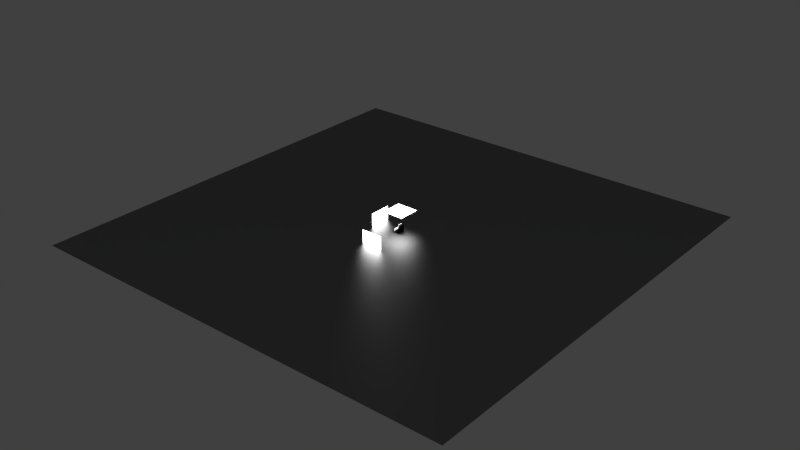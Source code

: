 # Source: axis_slider.blend  (saved by Blender 2.70.0; exported with 4.5.12 LTS)
import bpy
from mathutils import Matrix  # noqa: F401  (used for matrix-valued properties, if any)

bpy.ops.wm.read_factory_settings(use_empty=True)
scene = bpy.context.scene
scene.name = 'Scene'

# ---- collections
col_collection_1 = bpy.data.collections.new('Collection 1'); scene.collection.children.link(col_collection_1)

# ---- materials (node trees are filled in below, after node groups)
mat_material_004 = bpy.data.materials.new('Material.004')
mat_material_004.alpha_threshold = 0.0
mat_material_004.roughness = 0.5
mat_material_004.line_color = (0.0, 0.0, 0.0, 1.0)
mat_material_003 = bpy.data.materials.new('Material.003')
mat_material_003.alpha_threshold = 0.0
mat_material_003.roughness = 0.5
mat_material_003.line_color = (0.0, 0.0, 0.0, 1.0)
mat_material_001 = bpy.data.materials.new('Material.001')
mat_material_001.alpha_threshold = 0.0
mat_material_001.roughness = 0.5
mat_material_001.line_color = (0.0, 0.0, 0.0, 1.0)
mat_material = bpy.data.materials.new('Material')
mat_material.alpha_threshold = 0.0
mat_material.roughness = 0.5
mat_material.line_color = (0.0, 0.0, 0.0, 1.0)
mat_material_002 = bpy.data.materials.new('Material.002')
mat_material_002.alpha_threshold = 0.0
mat_material_002.roughness = 0.5
mat_material_002.line_color = (0.0, 0.0, 0.0, 1.0)

# ---- material node trees
mat_material_004.use_nodes = True; mat_material_004.node_tree.nodes.clear()
_N = mat_material_004.node_tree.nodes; _L = mat_material_004.node_tree.links
n0 = _N.new('ShaderNodeOutputMaterial'); n0.name = 'Material Output'; n0.location = (300, 300)
n1 = _N.new('ShaderNodeEmission'); n1.name = 'Emission'; n1.location = (110, 300)
n1.inputs[0].default_value = (0.8, 0.8, 0.8, 1.0)
n1.inputs[1].default_value = 7.0
_L.new(n1.outputs[0], n0.inputs[0])
n0.is_active_output = True
mat_material_003.use_nodes = True; mat_material_003.node_tree.nodes.clear()
_N = mat_material_003.node_tree.nodes; _L = mat_material_003.node_tree.links
n0 = _N.new('ShaderNodeOutputMaterial'); n0.name = 'Material Output'; n0.location = (300, 300)
n1 = _N.new('ShaderNodeEmission'); n1.name = 'Emission'; n1.location = (110, 300)
n1.inputs[0].default_value = (0.8, 0.8, 0.8, 1.0)
n1.inputs[1].default_value = 7.0
_L.new(n1.outputs[0], n0.inputs[0])
n0.is_active_output = True
mat_material_001.use_nodes = True; mat_material_001.node_tree.nodes.clear()
_N = mat_material_001.node_tree.nodes; _L = mat_material_001.node_tree.links
n0 = _N.new('ShaderNodeOutputMaterial'); n0.name = 'Material Output'; n0.location = (300, 300)
n1 = _N.new('ShaderNodeBsdfAnisotropic'); n1.name = 'Glossy BSDF'; n1.location = (100, 300)
n1.distribution = 'BECKMANN'
n1.inputs[0].default_value = (0.233, 0.233, 0.233, 1.0)
n1.inputs[1].default_value = 0.4682
_L.new(n1.outputs[0], n0.inputs[0])
n0.is_active_output = True
mat_material.use_nodes = True; mat_material.node_tree.nodes.clear()
_N = mat_material.node_tree.nodes; _L = mat_material.node_tree.links
n0 = _N.new('ShaderNodeOutputMaterial'); n0.name = 'Material Output'; n0.location = (300, 300)
n1 = _N.new('ShaderNodeEmission'); n1.name = 'Emission'; n1.location = (110, 300)
n1.inputs[0].default_value = (0.8, 0.8, 0.8, 1.0)
n1.inputs[1].default_value = 7.0
_L.new(n1.outputs[0], n0.inputs[0])
n0.is_active_output = True
mat_material_002.use_nodes = True; mat_material_002.node_tree.nodes.clear()
_N = mat_material_002.node_tree.nodes; _L = mat_material_002.node_tree.links
n0 = _N.new('ShaderNodeOutputMaterial'); n0.name = 'Material Output'; n0.location = (300, 300)
n1 = _N.new('ShaderNodeMixShader'); n1.name = 'Mix Shader'; n1.location = (110, 300)
n2 = _N.new('ShaderNodeBsdfAnisotropic'); n2.name = 'Glossy BSDF'; n2.location = (-90, 300)
n2.distribution = 'BECKMANN'
n2.inputs[0].default_value = (0.01222, 0.01222, 0.01222, 1.0)
n2.inputs[1].default_value = 0.4472
n3 = _N.new('ShaderNodeBsdfDiffuse'); n3.name = 'Diffuse BSDF'; n3.location = (-90, 300)
n3.inputs[0].default_value = (0.008076, 0.008076, 0.008076, 1.0)
_L.new(n1.outputs[0], n0.inputs[0])
_L.new(n2.outputs[0], n1.inputs[1])
_L.new(n3.outputs[0], n1.inputs[2])
n0.is_active_output = True

# ---- world
world_world = bpy.data.worlds.new('World'); scene.world = world_world
world_world.color = (0.05088, 0.05088, 0.05088)
world_world.use_sun_shadow = False
world_world.sun_shadow_jitter_overblur = 0.0
world_world.cycles.sampling_method = 'MANUAL'
world_world.cycles.sample_map_resolution = 256

# ---- meshes
me_plane_003 = bpy.data.meshes.new('Plane.003')
me_plane_003.from_pydata([(-1.0, -1.0, 0.0), (1.0, -1.0, 0.0), (-1.0, 1.0, 0.0), (1.0, 1.0, 0.0)], [], [(0, 1, 3, 2)])
me_plane_003.materials.append(mat_material_004)
me_plane_003.use_remesh_preserve_volume = False
me_plane_003.use_remesh_preserve_attributes = False
me_plane_003.use_mirror_vertex_groups = False
me_plane_003.update()
me_plane_002 = bpy.data.meshes.new('Plane.002')
me_plane_002.from_pydata([(-1.0, -1.0, 0.0), (1.0, -1.0, 0.0), (-1.0, 1.0, 0.0), (1.0, 1.0, 0.0)], [], [(0, 1, 3, 2)])
me_plane_002.materials.append(mat_material_003)
me_plane_002.use_remesh_preserve_volume = False
me_plane_002.use_remesh_preserve_attributes = False
me_plane_002.use_mirror_vertex_groups = False
me_plane_002.update()
me_plane_001 = bpy.data.meshes.new('Plane.001')
me_plane_001.from_pydata([(-1.0, -1.0, 0.0), (1.0, -1.0, 0.0), (-1.0, 1.0, 0.0), (1.0, 1.0, 0.0)], [], [(0, 1, 3, 2)])
me_plane_001.materials.append(mat_material_001)
me_plane_001.use_remesh_preserve_volume = False
me_plane_001.use_remesh_preserve_attributes = False
me_plane_001.use_mirror_vertex_groups = False
me_plane_001.update()
me_plane = bpy.data.meshes.new('Plane')
me_plane.from_pydata([(-1.0, -1.0, 0.0), (1.0, -1.0, 0.0), (-1.0, 1.0, 0.0), (1.0, 1.0, 0.0)], [], [(0, 1, 3, 2)])
me_plane.materials.append(mat_material)
me_plane.use_remesh_preserve_volume = False
me_plane.use_remesh_preserve_attributes = False
me_plane.use_mirror_vertex_groups = False
me_plane.update()
me_belt_clamp_with_trap_001 = bpy.data.meshes.new('Belt Clamp With Trap.001')
me_belt_clamp_with_trap_001.from_pydata([(-2.24, 4.018, 29.09), (-2.24, 4.018, 35.09), (-12.24, 4.018, 29.09), (-12.24, 4.018, 35.09), (-2.24, 28.0, 29.09), (-2.24, 28.0, 35.09), (-9.406, 10.4, 29.09), (-9.406, 22.38, 29.09), (-12.24, 28.0, 29.09), (-7.992, 7.951, 29.09), (-6.487, 7.951, 29.09), (-5.334, 8.918, 29.09), (-5.073, 10.4, 29.09), (-7.24, 12.22, 29.09), (-5.826, 11.7, 29.09), (-5.826, 23.69, 29.09), (-5.073, 22.38, 29.09), (-9.145, 8.918, 29.09), (-8.654, 11.7, 29.09), (-6.487, 19.93, 29.09), (-7.992, 19.93, 29.09), (-5.334, 20.9, 29.09), (-8.654, 23.69, 29.09), (-7.24, 24.2, 29.09), (-9.145, 20.9, 29.09), (-12.24, 28.0, 35.09), (-4.209, 8.268, 35.09), (-4.209, 11.77, 35.09), (-7.24, 6.518, 35.09), (-10.27, 8.268, 35.09), (-10.27, 11.77, 35.09), (-4.209, 20.25, 35.09), (-7.24, 18.5, 35.09), (-7.24, 13.52, 35.09), (-4.209, 23.75, 35.09), (-10.27, 23.75, 35.09), (-7.24, 25.5, 35.09), (-10.27, 20.25, 35.09), (-7.992, 7.951, 31.59), (-6.487, 7.951, 31.59), (-9.145, 8.918, 31.59), (-9.406, 10.4, 31.59), (-8.654, 11.7, 31.59), (-7.24, 12.22, 31.59), (-5.826, 11.7, 31.59), (-5.073, 10.4, 31.59), (-5.334, 8.918, 31.59), (-9.145, 20.9, 31.59), (-7.992, 19.93, 31.59), (-6.487, 19.93, 31.59), (-9.406, 22.38, 31.59), (-8.654, 23.69, 31.59), (-7.24, 24.2, 31.59), (-5.826, 23.69, 31.59), (-5.073, 22.38, 31.59), (-5.334, 20.9, 31.59), (-4.209, 11.77, 31.59), (-4.209, 8.268, 31.59), (-7.24, 6.518, 31.59), (-7.24, 13.52, 31.59), (-10.27, 11.77, 31.59), (-10.27, 8.268, 31.59), (-4.209, 20.25, 31.59), (-7.24, 18.5, 31.59), (-4.209, 23.75, 31.59), (-7.24, 25.5, 31.59), (-10.27, 23.75, 31.59), (-10.27, 20.25, 31.59)], [], [(0, 1, 2), (2, 1, 3), (1, 0, 4), (5, 1, 4), (6, 2, 4), (7, 2, 8), (0, 2, 9), (0, 9, 10), (0, 10, 11), (0, 11, 12), (0, 12, 4), (13, 4, 14), (15, 4, 16), (17, 2, 6), (13, 18, 4), (18, 6, 4), (9, 2, 17), (19, 2, 20), (21, 2, 19), (4, 2, 21), (4, 21, 16), (7, 8, 22), (4, 15, 8), (15, 23, 8), (23, 22, 8), (24, 2, 7), (20, 2, 24), (14, 4, 12), (2, 3, 8), (8, 3, 25), (26, 1, 5), (27, 26, 5), (28, 1, 26), (29, 30, 3), (3, 1, 28), (31, 32, 30), (25, 3, 30), (31, 33, 5), (33, 27, 5), (34, 31, 5), (35, 36, 25), (37, 30, 32), (25, 30, 37), (36, 34, 5), (25, 37, 35), (25, 36, 5), (28, 29, 3), (30, 33, 31), (5, 4, 8), (25, 5, 8), (9, 38, 39), (10, 9, 39), (17, 40, 38), (9, 17, 38), (6, 41, 40), (17, 6, 40), (18, 42, 41), (6, 18, 41), (43, 42, 13), (13, 42, 18), (43, 13, 44), (44, 13, 14), (44, 14, 45), (45, 14, 12), (45, 12, 46), (46, 12, 11), (39, 46, 11), (10, 39, 11), (24, 47, 48), (20, 24, 48), (20, 48, 49), (19, 20, 49), (7, 50, 47), (24, 7, 47), (22, 51, 50), (7, 22, 50), (52, 51, 23), (23, 51, 22), (52, 23, 53), (53, 23, 15), (53, 15, 54), (54, 15, 16), (54, 16, 55), (55, 16, 21), (49, 55, 21), (19, 49, 21), (27, 56, 26), (26, 56, 57), (28, 26, 57), (58, 28, 57), (33, 59, 27), (27, 59, 56), (33, 30, 59), (59, 30, 60), (60, 30, 29), (61, 60, 29), (61, 29, 28), (58, 61, 28), (32, 31, 62), (63, 32, 62), (34, 64, 31), (31, 64, 62), (36, 65, 34), (34, 65, 64), (36, 35, 65), (65, 35, 66), (66, 35, 37), (67, 66, 37), (67, 37, 32), (63, 67, 32), (44, 56, 59), (58, 38, 61), (61, 40, 60), (40, 41, 60), (60, 42, 59), (42, 43, 59), (45, 56, 44), (46, 39, 57), (57, 56, 45), (43, 44, 59), (58, 39, 38), (58, 57, 39), (38, 40, 61), (41, 42, 60), (45, 46, 57), (53, 64, 65), (63, 48, 67), (67, 47, 66), (47, 50, 66), (66, 51, 65), (51, 52, 65), (54, 64, 53), (55, 49, 62), (62, 64, 54), (52, 53, 65), (63, 49, 48), (63, 62, 49), (48, 47, 67), (50, 51, 66), (54, 55, 62)])
me_belt_clamp_with_trap_001.use_remesh_preserve_volume = False
me_belt_clamp_with_trap_001.use_remesh_preserve_attributes = False
me_belt_clamp_with_trap_001.use_mirror_vertex_groups = False
me_belt_clamp_with_trap_001.update()
me_belt_clamp_with_trap = bpy.data.meshes.new('Belt Clamp With Trap')
me_belt_clamp_with_trap.from_pydata([(-2.24, 4.018, 29.09), (-2.24, 4.018, 35.09), (-12.24, 4.018, 29.09), (-12.24, 4.018, 35.09), (-2.24, 28.0, 29.09), (-2.24, 28.0, 35.09), (-9.406, 10.4, 29.09), (-9.406, 22.38, 29.09), (-12.24, 28.0, 29.09), (-7.992, 7.951, 29.09), (-6.487, 7.951, 29.09), (-5.334, 8.918, 29.09), (-5.073, 10.4, 29.09), (-7.24, 12.22, 29.09), (-5.826, 11.7, 29.09), (-5.826, 23.69, 29.09), (-5.073, 22.38, 29.09), (-9.145, 8.918, 29.09), (-8.654, 11.7, 29.09), (-6.487, 19.93, 29.09), (-7.992, 19.93, 29.09), (-5.334, 20.9, 29.09), (-8.654, 23.69, 29.09), (-7.24, 24.2, 29.09), (-9.145, 20.9, 29.09), (-12.24, 28.0, 35.09), (-4.209, 8.268, 35.09), (-4.209, 11.77, 35.09), (-7.24, 6.518, 35.09), (-10.27, 8.268, 35.09), (-10.27, 11.77, 35.09), (-4.209, 20.25, 35.09), (-7.24, 18.5, 35.09), (-7.24, 13.52, 35.09), (-4.209, 23.75, 35.09), (-10.27, 23.75, 35.09), (-7.24, 25.5, 35.09), (-10.27, 20.25, 35.09), (-7.992, 7.951, 31.59), (-6.487, 7.951, 31.59), (-9.145, 8.918, 31.59), (-9.406, 10.4, 31.59), (-8.654, 11.7, 31.59), (-7.24, 12.22, 31.59), (-5.826, 11.7, 31.59), (-5.073, 10.4, 31.59), (-5.334, 8.918, 31.59), (-9.145, 20.9, 31.59), (-7.992, 19.93, 31.59), (-6.487, 19.93, 31.59), (-9.406, 22.38, 31.59), (-8.654, 23.69, 31.59), (-7.24, 24.2, 31.59), (-5.826, 23.69, 31.59), (-5.073, 22.38, 31.59), (-5.334, 20.9, 31.59), (-4.209, 11.77, 31.59), (-4.209, 8.268, 31.59), (-7.24, 6.518, 31.59), (-7.24, 13.52, 31.59), (-10.27, 11.77, 31.59), (-10.27, 8.268, 31.59), (-4.209, 20.25, 31.59), (-7.24, 18.5, 31.59), (-4.209, 23.75, 31.59), (-7.24, 25.5, 31.59), (-10.27, 23.75, 31.59), (-10.27, 20.25, 31.59)], [], [(0, 1, 2), (2, 1, 3), (1, 0, 4), (5, 1, 4), (6, 2, 4), (7, 2, 8), (0, 2, 9), (0, 9, 10), (0, 10, 11), (0, 11, 12), (0, 12, 4), (13, 4, 14), (15, 4, 16), (17, 2, 6), (13, 18, 4), (18, 6, 4), (9, 2, 17), (19, 2, 20), (21, 2, 19), (4, 2, 21), (4, 21, 16), (7, 8, 22), (4, 15, 8), (15, 23, 8), (23, 22, 8), (24, 2, 7), (20, 2, 24), (14, 4, 12), (2, 3, 8), (8, 3, 25), (26, 1, 5), (27, 26, 5), (28, 1, 26), (29, 30, 3), (3, 1, 28), (31, 32, 30), (25, 3, 30), (31, 33, 5), (33, 27, 5), (34, 31, 5), (35, 36, 25), (37, 30, 32), (25, 30, 37), (36, 34, 5), (25, 37, 35), (25, 36, 5), (28, 29, 3), (30, 33, 31), (5, 4, 8), (25, 5, 8), (9, 38, 39), (10, 9, 39), (17, 40, 38), (9, 17, 38), (6, 41, 40), (17, 6, 40), (18, 42, 41), (6, 18, 41), (43, 42, 13), (13, 42, 18), (43, 13, 44), (44, 13, 14), (44, 14, 45), (45, 14, 12), (45, 12, 46), (46, 12, 11), (39, 46, 11), (10, 39, 11), (24, 47, 48), (20, 24, 48), (20, 48, 49), (19, 20, 49), (7, 50, 47), (24, 7, 47), (22, 51, 50), (7, 22, 50), (52, 51, 23), (23, 51, 22), (52, 23, 53), (53, 23, 15), (53, 15, 54), (54, 15, 16), (54, 16, 55), (55, 16, 21), (49, 55, 21), (19, 49, 21), (27, 56, 26), (26, 56, 57), (28, 26, 57), (58, 28, 57), (33, 59, 27), (27, 59, 56), (33, 30, 59), (59, 30, 60), (60, 30, 29), (61, 60, 29), (61, 29, 28), (58, 61, 28), (32, 31, 62), (63, 32, 62), (34, 64, 31), (31, 64, 62), (36, 65, 34), (34, 65, 64), (36, 35, 65), (65, 35, 66), (66, 35, 37), (67, 66, 37), (67, 37, 32), (63, 67, 32), (44, 56, 59), (58, 38, 61), (61, 40, 60), (40, 41, 60), (60, 42, 59), (42, 43, 59), (45, 56, 44), (46, 39, 57), (57, 56, 45), (43, 44, 59), (58, 39, 38), (58, 57, 39), (38, 40, 61), (41, 42, 60), (45, 46, 57), (53, 64, 65), (63, 48, 67), (67, 47, 66), (47, 50, 66), (66, 51, 65), (51, 52, 65), (54, 64, 53), (55, 49, 62), (62, 64, 54), (52, 53, 65), (63, 49, 48), (63, 62, 49), (48, 47, 67), (50, 51, 66), (54, 55, 62)])
me_belt_clamp_with_trap.use_remesh_preserve_volume = False
me_belt_clamp_with_trap.use_remesh_preserve_attributes = False
me_belt_clamp_with_trap.use_mirror_vertex_groups = False
me_belt_clamp_with_trap.update()
me_tesseract_slider6_002 = bpy.data.meshes.new('Tesseract Slider6.002')
me_tesseract_slider6_002.from_pydata([(-18.8, -47.0, -5.369), (-19.09, -47.0, -5.913), (-10.07, -47.0, -5.369), (-9.777, -47.0, -5.913), (-19.38, -47.0, -6.858), (-19.47, -47.0, -7.841), (-9.491, -47.0, -6.858), (-19.38, -47.0, -8.825), (-9.394, -47.0, -7.841), (-19.09, -47.0, -9.77), (-9.491, -47.0, -8.825), (-18.62, -47.0, -10.64), (-9.777, -47.0, -9.77), (-18.0, -47.0, -11.41), (-10.24, -47.0, -10.64), (-17.23, -47.0, -12.03), (-10.87, -47.0, -11.41), (-11.63, -47.0, -12.03), (-16.36, -47.0, -12.5), (-12.51, -47.0, -12.5), (-15.42, -47.0, -12.78), (-14.43, -47.0, -12.88), (-13.45, -47.0, -12.78), (-7.187, 12.05, -0.286), (-7.187, -12.05, -0.286), (-10.07, 12.05, -0.286), (-10.07, -12.05, -0.286), (-21.72, -12.05, -0.286), (-18.8, -12.05, -0.286), (-18.8, 12.05, -0.286), (-21.72, 12.05, -0.286), (-18.8, 17.0, -0.286), (-10.07, 17.0, -0.286), (-7.187, -17.95, -0.286), (-7.187, -42.05, -0.286), (-10.07, -17.95, -0.286), (-10.07, -42.05, -0.286), (-21.72, -42.05, -0.286), (-18.8, -42.05, -0.286), (-18.8, -17.95, -0.286), (-21.72, -17.95, -0.286), (-10.07, -47.0, -0.286), (-18.8, -47.0, -0.286), (-21.72, -17.95, -5.369), (-18.8, -17.95, -5.369), (-18.8, -42.05, -5.369), (-21.72, -42.05, -5.369), (-10.07, -42.05, -5.369), (-10.07, -17.95, -5.369), (-7.187, -42.05, -5.369), (-7.187, -17.95, -5.369), (-22.01, -17.95, -6.203), (-22.01, -42.05, -6.203), (-19.09, -17.95, -5.913), (-22.15, -17.95, -7.705), (-22.01, -17.95, -9.208), (-21.57, -17.95, -10.65), (-20.86, -17.95, -11.98), (-19.9, -17.95, -13.15), (-18.73, -17.95, -14.11), (-17.4, -17.95, -14.82), (-15.95, -17.95, -15.26), (-14.45, -17.95, -15.41), (-12.95, -17.95, -15.26), (-11.51, -17.95, -14.82), (-10.17, -17.95, -14.11), (-9.007, -17.95, -13.15), (-8.049, -17.95, -11.98), (-7.338, -17.95, -10.65), (-6.899, -17.95, -9.208), (-6.751, -17.95, -7.705), (-6.899, -17.95, -6.203), (-9.777, -17.95, -5.913), (-19.38, -17.95, -6.858), (-9.491, -17.95, -6.858), (-19.47, -17.95, -7.841), (-19.38, -17.95, -8.825), (-9.394, -17.95, -7.841), (-19.09, -17.95, -9.77), (-9.491, -17.95, -8.825), (-18.62, -17.95, -10.64), (-9.777, -17.95, -9.77), (-10.24, -17.95, -10.64), (-18.0, -17.95, -11.41), (-10.87, -17.95, -11.41), (-17.23, -17.95, -12.03), (-11.63, -17.95, -12.03), (-16.36, -17.95, -12.5), (-12.51, -17.95, -12.5), (-15.42, -17.95, -12.78), (-14.43, -17.95, -12.88), (-13.45, -17.95, -12.78), (-22.01, -42.05, -9.208), (-22.15, -42.05, -7.705), (-21.57, -42.05, -10.65), (-19.09, -42.05, -5.913), (-9.777, -42.05, -5.913), (-6.899, -42.05, -6.203), (-6.751, -42.05, -7.705), (-6.899, -42.05, -9.208), (-7.338, -42.05, -10.65), (-8.049, -42.05, -11.98), (-9.007, -42.05, -13.15), (-10.17, -42.05, -14.11), (-11.51, -42.05, -14.82), (-12.95, -42.05, -15.26), (-14.45, -42.05, -15.41), (-15.95, -42.05, -15.26), (-17.4, -42.05, -14.82), (-18.73, -42.05, -14.11), (-19.9, -42.05, -13.15), (-20.86, -42.05, -11.98), (-19.38, -42.05, -6.858), (-9.491, -42.05, -6.858), (-9.394, -42.05, -7.841), (-19.47, -42.05, -7.841), (-9.491, -42.05, -8.825), (-19.38, -42.05, -8.825), (-9.777, -42.05, -9.77), (-19.09, -42.05, -9.77), (-10.24, -42.05, -10.64), (-18.62, -42.05, -10.64), (-18.0, -42.05, -11.41), (-10.87, -42.05, -11.41), (-17.23, -42.05, -12.03), (-11.63, -42.05, -12.03), (-16.36, -42.05, -12.5), (-12.51, -42.05, -12.5), (-13.45, -42.05, -12.78), (-15.42, -42.05, -12.78), (-14.43, -42.05, -12.88), (-10.07, 17.0, -5.369), (-9.777, 17.0, -5.913), (-18.8, 17.0, -5.369), (-9.491, 17.0, -6.858), (-19.09, 17.0, -5.913), (-9.394, 17.0, -7.842), (-19.38, 17.0, -6.858), (-9.491, 17.0, -8.825), (-19.47, 17.0, -7.842), (-9.777, 17.0, -9.77), (-19.38, 17.0, -8.825), (-10.24, 17.0, -10.64), (-19.09, 17.0, -9.77), (-18.62, 17.0, -10.64), (-10.87, 17.0, -11.41), (-18.0, 17.0, -11.41), (-11.63, 17.0, -12.03), (-17.23, 17.0, -12.03), (-12.51, 17.0, -12.5), (-16.36, 17.0, -12.5), (-13.45, 17.0, -12.78), (-14.43, 17.0, -12.88), (-15.42, 17.0, -12.78), (-21.72, 12.05, -5.369), (-18.8, 12.05, -5.369), (-18.8, -12.05, -5.369), (-21.72, -12.05, -5.369), (-10.07, -12.05, -5.369), (-10.07, 12.05, -5.369), (-7.187, -12.05, -5.369), (-7.187, 12.05, -5.369), (-22.01, 12.05, -6.203), (-22.01, -12.05, -6.203), (-19.09, 12.05, -5.913), (-22.15, 12.05, -7.705), (-22.01, 12.05, -9.208), (-21.57, 12.05, -10.65), (-20.86, 12.05, -11.98), (-19.9, 12.05, -13.15), (-18.73, 12.05, -14.11), (-17.4, 12.05, -14.82), (-15.95, 12.05, -15.26), (-14.45, 12.05, -15.41), (-12.95, 12.05, -15.26), (-11.51, 12.05, -14.82), (-10.17, 12.05, -14.11), (-9.007, 12.05, -13.15), (-8.049, 12.05, -11.98), (-7.338, 12.05, -10.65), (-6.899, 12.05, -9.208), (-6.751, 12.05, -7.705), (-6.899, 12.05, -6.203), (-9.777, 12.05, -5.913), (-19.38, 12.05, -6.858), (-9.491, 12.05, -6.858), (-19.47, 12.05, -7.841), (-19.38, 12.05, -8.825), (-9.394, 12.05, -7.841), (-19.09, 12.05, -9.77), (-9.491, 12.05, -8.825), (-18.62, 12.05, -10.64), (-9.777, 12.05, -9.77), (-10.24, 12.05, -10.64), (-18.0, 12.05, -11.41), (-10.87, 12.05, -11.41), (-17.23, 12.05, -12.03), (-11.63, 12.05, -12.03), (-16.36, 12.05, -12.5), (-12.51, 12.05, -12.5), (-15.42, 12.05, -12.78), (-14.43, 12.05, -12.88), (-13.45, 12.05, -12.78), (-22.01, -12.05, -9.208), (-22.15, -12.05, -7.705), (-21.57, -12.05, -10.65), (-19.09, -12.05, -5.913), (-9.777, -12.05, -5.913), (-6.899, -12.05, -6.203), (-6.751, -12.05, -7.705), (-6.899, -12.05, -9.208), (-7.338, -12.05, -10.65), (-8.049, -12.05, -11.98), (-9.007, -12.05, -13.15), (-10.17, -12.05, -14.11), (-11.51, -12.05, -14.82), (-12.95, -12.05, -15.26), (-14.45, -12.05, -15.41), (-15.95, -12.05, -15.26), (-17.4, -12.05, -14.82), (-18.73, -12.05, -14.11), (-19.9, -12.05, -13.15), (-20.86, -12.05, -11.98), (-19.38, -12.05, -6.858), (-9.491, -12.05, -6.858), (-9.394, -12.05, -7.841), (-19.47, -12.05, -7.841), (-9.491, -12.05, -8.825), (-19.38, -12.05, -8.825), (-9.777, -12.05, -9.77), (-19.09, -12.05, -9.77), (-10.24, -12.05, -10.64), (-18.62, -12.05, -10.64), (-18.0, -12.05, -11.41), (-10.87, -12.05, -11.41), (-17.23, -12.05, -12.03), (-11.63, -12.05, -12.03), (-16.36, -12.05, -12.5), (-12.51, -12.05, -12.5), (-13.45, -12.05, -12.78), (-15.42, -12.05, -12.78), (-14.43, -12.05, -12.88)], [], [(145, 147, 131), (51, 46, 43), (46, 51, 52), (44, 53, 43), (43, 54, 51), (54, 56, 55), (56, 58, 57), (58, 60, 59), (60, 62, 61), (62, 64, 63), (64, 66, 65), (66, 68, 67), (68, 70, 69), (70, 50, 71), (50, 72, 48), (43, 53, 73), (43, 56, 54), (56, 60, 58), (60, 64, 62), (64, 68, 66), (68, 50, 70), (50, 74, 72), (43, 73, 75), (43, 60, 56), (60, 68, 64), (68, 74, 50), (43, 75, 76), (68, 77, 74), (43, 76, 78), (68, 79, 77), (43, 78, 80), (68, 81, 79), (43, 80, 60), (68, 82, 81), (60, 80, 83), (68, 84, 82), (60, 83, 85), (68, 86, 84), (60, 85, 87), (68, 88, 86), (60, 87, 89), (60, 88, 68), (60, 89, 90), (60, 91, 88), (60, 90, 91), (92, 94, 93), (93, 46, 52), (46, 95, 45), (96, 49, 47), (49, 98, 97), (98, 100, 99), (100, 102, 101), (102, 104, 103), (104, 106, 105), (106, 108, 107), (108, 110, 109), (110, 94, 111), (93, 94, 46), (46, 112, 95), (113, 49, 96), (49, 100, 98), (100, 104, 102), (104, 108, 106), (108, 94, 110), (46, 94, 112), (114, 49, 113), (49, 104, 100), (104, 94, 108), (112, 94, 115), (116, 49, 114), (115, 94, 117), (118, 49, 116), (117, 94, 119), (120, 49, 118), (119, 94, 121), (120, 104, 49), (121, 94, 122), (123, 104, 120), (122, 94, 124), (125, 104, 123), (124, 94, 126), (127, 104, 125), (126, 94, 104), (128, 104, 127), (126, 104, 129), (130, 104, 128), (129, 104, 130), (97, 50, 49), (50, 97, 71), (52, 54, 93), (54, 52, 51), (93, 55, 92), (55, 93, 54), (92, 56, 94), (56, 92, 55), (57, 94, 56), (94, 57, 111), (111, 58, 110), (58, 111, 57), (58, 109, 110), (109, 58, 59), (59, 108, 109), (108, 59, 60), (60, 107, 108), (107, 60, 61), (61, 106, 107), (106, 61, 62), (62, 105, 106), (105, 62, 63), (63, 104, 105), (104, 63, 64), (64, 103, 104), (103, 64, 65), (65, 102, 103), (102, 65, 66), (102, 67, 101), (67, 102, 66), (68, 101, 67), (101, 68, 100), (100, 69, 99), (69, 100, 68), (70, 99, 69), (99, 70, 98), (98, 71, 97), (71, 98, 70), (147, 149, 131), (133, 131, 152), (149, 151, 131), (152, 131, 151), (4, 0, 1), (20, 21, 0), (18, 20, 0), (21, 2, 0), (25, 32, 31), (2, 22, 19), (18, 0, 15), (15, 0, 13), (2, 17, 16), (13, 0, 11), (2, 19, 17), (2, 16, 14), (2, 14, 12), (11, 0, 9), (9, 0, 7), (7, 0, 5), (2, 10, 8), (5, 0, 4), (2, 8, 6), (2, 12, 10), (3, 2, 6), (22, 2, 21), (0, 2, 41), (0, 41, 42), (131, 32, 25, 159), (48, 35, 33, 50), (44, 39, 28, 156), (158, 26, 35, 48), (156, 28, 27, 157), (46, 37, 40, 43), (157, 27, 30, 154), (50, 33, 34, 49), (155, 29, 31, 133), (45, 38, 37, 46), (47, 36, 41, 2), (154, 30, 29, 155), (0, 42, 38, 45), (160, 24, 26, 158), (49, 34, 36, 47), (161, 23, 24, 160), (115, 4, 112), (4, 115, 5), (117, 5, 115), (5, 117, 7), (112, 1, 95), (1, 112, 4), (119, 7, 117), (7, 119, 9), (95, 0, 45), (0, 95, 1), (121, 9, 119), (9, 121, 11), (122, 11, 121), (11, 122, 13), (124, 13, 122), (13, 124, 15), (126, 15, 124), (15, 126, 18), (129, 18, 126), (18, 129, 20), (130, 20, 129), (20, 130, 21), (128, 21, 130), (21, 128, 22), (127, 22, 128), (22, 127, 19), (125, 19, 127), (19, 125, 17), (123, 17, 125), (17, 123, 16), (120, 16, 123), (16, 120, 14), (118, 14, 120), (14, 118, 12), (116, 12, 118), (12, 116, 10), (114, 10, 116), (10, 114, 8), (113, 8, 114), (8, 113, 6), (96, 6, 113), (6, 96, 3), (3, 47, 2), (47, 3, 96), (159, 25, 23, 161), (162, 157, 154), (157, 162, 163), (155, 164, 154), (154, 165, 162), (165, 167, 166), (167, 169, 168), (169, 171, 170), (171, 173, 172), (173, 175, 174), (175, 177, 176), (177, 179, 178), (179, 181, 180), (181, 161, 182), (161, 183, 159), (154, 164, 184), (154, 167, 165), (167, 171, 169), (171, 175, 173), (175, 179, 177), (179, 161, 181), (161, 185, 183), (154, 184, 186), (154, 171, 167), (171, 179, 175), (179, 185, 161), (154, 186, 187), (179, 188, 185), (154, 187, 189), (179, 190, 188), (154, 189, 191), (179, 192, 190), (154, 191, 171), (179, 193, 192), (171, 191, 194), (179, 195, 193), (171, 194, 196), (179, 197, 195), (171, 196, 198), (179, 199, 197), (171, 198, 200), (171, 199, 179), (171, 200, 201), (171, 202, 199), (171, 201, 202), (203, 205, 204), (204, 157, 163), (157, 206, 156), (207, 160, 158), (160, 209, 208), (209, 211, 210), (211, 213, 212), (213, 215, 214), (215, 217, 216), (217, 219, 218), (219, 221, 220), (221, 205, 222), (204, 205, 157), (157, 223, 206), (224, 160, 207), (160, 211, 209), (211, 215, 213), (215, 219, 217), (219, 205, 221), (157, 205, 223), (225, 160, 224), (160, 215, 211), (215, 205, 219), (223, 205, 226), (227, 160, 225), (226, 205, 228), (229, 160, 227), (228, 205, 230), (231, 160, 229), (230, 205, 232), (231, 215, 160), (232, 205, 233), (234, 215, 231), (233, 205, 235), (236, 215, 234), (235, 205, 237), (238, 215, 236), (237, 205, 215), (239, 215, 238), (237, 215, 240), (241, 215, 239), (240, 215, 241), (208, 161, 160), (161, 208, 182), (163, 165, 204), (165, 163, 162), (204, 166, 203), (166, 204, 165), (203, 167, 205), (167, 203, 166), (168, 205, 167), (205, 168, 222), (222, 169, 221), (169, 222, 168), (169, 220, 221), (220, 169, 170), (170, 219, 220), (219, 170, 171), (171, 218, 219), (218, 171, 172), (172, 217, 218), (217, 172, 173), (173, 216, 217), (216, 173, 174), (174, 215, 216), (215, 174, 175), (175, 214, 215), (214, 175, 176), (176, 213, 214), (213, 176, 177), (213, 178, 212), (178, 213, 177), (179, 212, 178), (212, 179, 211), (211, 180, 210), (180, 211, 179), (181, 210, 180), (210, 181, 209), (209, 182, 208), (182, 209, 181), (139, 184, 137), (184, 139, 186), (141, 186, 139), (186, 141, 187), (137, 164, 135), (164, 137, 184), (143, 187, 141), (187, 143, 189), (135, 155, 133), (155, 135, 164), (144, 189, 143), (189, 144, 191), (146, 191, 144), (191, 146, 194), (148, 194, 146), (194, 148, 196), (150, 196, 148), (196, 150, 198), (153, 198, 150), (198, 153, 200), (152, 200, 153), (200, 152, 201), (151, 201, 152), (201, 151, 202), (149, 202, 151), (202, 149, 199), (147, 199, 149), (199, 147, 197), (145, 197, 147), (197, 145, 195), (142, 195, 145), (195, 142, 193), (140, 193, 142), (193, 140, 192), (138, 192, 140), (192, 138, 190), (136, 190, 138), (190, 136, 188), (134, 188, 136), (188, 134, 185), (132, 185, 134), (185, 132, 183), (183, 131, 159), (131, 183, 132), (43, 40, 39, 44), (226, 73, 223), (73, 226, 75), (228, 75, 226), (75, 228, 76), (223, 53, 206), (53, 223, 73), (230, 76, 228), (76, 230, 78), (206, 44, 156), (44, 206, 53), (232, 78, 230), (78, 232, 80), (233, 80, 232), (80, 233, 83), (235, 83, 233), (83, 235, 85), (237, 85, 235), (85, 237, 87), (240, 87, 237), (87, 240, 89), (241, 89, 240), (89, 241, 90), (239, 90, 241), (90, 239, 91), (238, 91, 239), (91, 238, 88), (236, 88, 238), (88, 236, 86), (234, 86, 236), (86, 234, 84), (231, 84, 234), (84, 231, 82), (229, 82, 231), (82, 229, 81), (227, 81, 229), (81, 227, 79), (225, 79, 227), (79, 225, 77), (224, 77, 225), (77, 224, 74), (207, 74, 224), (74, 207, 72), (72, 158, 48), (158, 72, 207), (148, 133, 150), (133, 153, 150), (142, 145, 131), (133, 152, 153), (140, 142, 131), (138, 140, 131), (143, 133, 144), (136, 138, 131), (141, 133, 143), (134, 136, 131), (139, 133, 141), (146, 133, 148), (132, 134, 131), (144, 133, 146), (135, 133, 137), (133, 32, 131), (31, 32, 133), (137, 133, 139), (25, 31, 29), (29, 30, 27), (27, 28, 29), (36, 34, 35), (24, 23, 26), (42, 41, 36), (28, 25, 29), (35, 26, 28), (35, 28, 39), (39, 40, 37), (34, 33, 35), (23, 25, 26), (39, 37, 38), (38, 42, 36), (36, 35, 38), (35, 39, 38), (25, 28, 26)])
me_tesseract_slider6_002.use_remesh_preserve_volume = False
me_tesseract_slider6_002.use_remesh_preserve_attributes = False
me_tesseract_slider6_002.use_mirror_vertex_groups = False
me_tesseract_slider6_002.update()
me_tesseract_slider6 = bpy.data.meshes.new('Tesseract Slider6')
me_tesseract_slider6.from_pydata([(17.85, -9.342, 17.27), (17.85, -8.779, 17.1), (9.222, -8.779, 17.1), (9.222, -9.342, 17.27), (17.85, -9.861, 17.54), (9.222, -9.861, 17.54), (17.85, 10.67, 18.37), (17.85, 10.29, 17.92), (17.85, 9.837, 17.54), (17.85, 9.319, 17.27), (17.85, 8.756, 17.09), (17.85, 8.171, 17.04), (17.85, 7.585, 17.09), (17.85, 7.023, 17.27), (17.85, 6.504, 17.54), (17.85, 6.049, 17.92), (17.85, 5.676, 18.37), (17.85, 5.399, 18.89), (17.85, 5.228, 19.45), (17.85, 5.171, 20.04), (17.85, 5.228, 20.62), (17.85, 5.399, 21.19), (17.85, 5.676, 21.7), (17.85, 6.049, 22.16), (17.85, 6.504, 22.53), (17.85, 7.023, 22.81), (17.85, 7.585, 22.98), (17.85, 8.171, 23.04), (17.85, 8.756, 22.98), (17.85, 9.319, 22.81), (17.85, 9.837, 22.53), (17.85, 10.29, 22.16), (17.85, 10.67, 21.7), (17.85, 10.94, 21.19), (17.85, 11.11, 20.62), (17.85, 11.17, 20.04), (17.85, 13.2, 26.04), (17.85, -13.2, 26.04), (17.85, -11.14, 7.452), (17.85, -11.19, 8.037), (17.85, -11.14, 8.623), (17.85, -10.97, 9.185), (17.85, -10.69, 9.704), (17.85, -6.527, 17.54), (17.85, -7.046, 17.27), (17.85, -7.609, 17.1), (17.85, -8.194, 17.04), (17.85, -10.32, 17.92), (17.85, -10.69, 18.37), (17.85, -10.97, 18.89), (17.85, -11.14, 19.45), (17.85, -11.19, 20.04), (17.85, -11.14, 20.62), (17.85, -10.97, 21.19), (17.85, -10.69, 21.7), (17.85, -10.32, 22.16), (17.85, -9.861, 22.53), (17.85, -9.342, 22.81), (17.85, -8.779, 22.98), (17.85, -8.194, 23.04), (17.85, -7.609, 22.98), (17.85, -7.046, 22.81), (17.85, -6.527, 22.53), (17.85, -6.073, 22.16), (17.85, 5.228, 8.623), (17.85, 5.399, 9.185), (17.85, 5.676, 9.704), (17.85, 6.049, 10.16), (17.85, 6.504, 10.53), (17.85, 7.023, 10.81), (17.85, 7.585, 10.98), (17.85, 8.171, 11.04), (17.85, 8.756, 10.98), (17.85, 11.11, 19.45), (17.85, 10.94, 18.89), (9.222, -8.194, 17.04), (9.222, -9.174, 18.57), (9.222, -9.442, 18.79), (9.222, -9.661, 19.06), (9.222, -9.824, 19.36), (9.222, -9.925, 19.69), (9.222, -9.959, 20.04), (9.222, -9.925, 20.38), (9.222, -9.824, 20.71), (9.222, -9.661, 21.02), (9.222, -9.442, 21.29), (9.222, -9.174, 21.5), (9.222, -8.869, 21.67), (9.222, -8.538, 21.77), (9.222, -8.194, 21.8), (9.222, -7.046, 22.81), (9.222, -7.609, 22.98), (9.222, -8.194, 23.04), (9.222, -8.779, 22.98), (9.222, -9.342, 22.81), (9.222, -9.861, 22.53), (9.222, -10.32, 22.16), (9.222, -10.69, 21.7), (9.222, -10.97, 21.19), (9.222, -11.14, 20.62), (9.222, -11.19, 20.04), (9.222, -11.14, 19.45), (9.222, -10.97, 18.89), (9.222, -10.69, 18.37), (9.222, -10.32, 17.92), (9.222, -7.609, 17.1), (9.222, -7.046, 17.27), (9.222, -6.527, 17.54), (9.222, -6.073, 17.92), (9.222, -5.7, 18.37), (9.222, -5.422, 18.89), (9.222, -5.252, 19.45), (9.222, -5.194, 20.04), (9.222, -5.252, 20.62), (9.222, -5.422, 21.19), (9.222, -6.946, 21.29), (9.222, -6.727, 21.02), (9.222, -6.564, 20.71), (9.222, -6.463, 20.38), (9.222, -6.429, 20.04), (9.222, -6.463, 19.69), (9.222, -6.564, 19.36), (9.222, -6.727, 19.06), (9.222, -6.946, 18.79), (9.222, -7.214, 18.57), (9.222, -7.519, 18.41), (9.222, -7.85, 18.31), (9.222, -8.194, 18.27), (9.222, -8.538, 18.31), (9.222, -8.869, 18.41), (9.222, 10.94, 18.89), (9.222, 10.67, 18.37), (9.222, 10.29, 17.92), (9.222, 9.837, 17.54), (9.222, 9.319, 17.27), (9.222, 8.756, 17.09), (9.222, 8.171, 17.04), (9.222, 7.585, 17.09), (9.222, 7.023, 17.27), (9.222, 6.504, 17.54), (9.222, 6.049, 17.92), (9.222, 5.676, 18.37), (9.222, 5.399, 18.89), (9.222, 5.228, 19.45), (9.222, 5.171, 20.04), (9.222, 5.228, 20.62), (9.222, 5.399, 21.19), (9.222, 5.676, 21.7), (9.222, 6.049, 22.16), (9.222, 6.504, 22.53), (9.222, 7.023, 22.81), (9.222, 7.585, 22.98), (9.222, 8.171, 23.04), (9.222, 8.756, 22.98), (9.222, 9.319, 22.81), (9.222, 9.837, 22.53), (9.222, 10.29, 22.16), (9.222, 10.67, 21.7), (9.222, 10.94, 21.19), (9.222, 11.11, 20.62), (9.222, 11.17, 20.04), (17.85, -10.32, 10.16), (17.85, -9.861, 10.53), (17.85, -9.342, 10.81), (17.85, -8.779, 10.98), (17.85, -8.194, 11.04), (17.85, -7.609, 10.98), (17.85, -7.046, 10.81), (17.85, -6.527, 10.53), (17.85, -6.073, 10.16), (17.85, -5.7, 9.704), (17.85, -5.422, 9.185), (17.85, -5.252, 8.623), (17.85, -5.194, 8.037), (17.85, -5.252, 7.452), (17.85, -5.422, 6.889), (17.85, -5.7, 6.371), (17.85, -6.073, 5.916), (17.85, -6.527, 5.543), (17.85, -7.046, 5.266), (17.85, -7.609, 5.095), (17.85, -8.194, 5.037), (17.85, -8.779, 5.095), (17.85, -9.342, 5.266), (17.85, -9.861, 5.543), (17.85, -10.32, 5.916), (17.85, -10.69, 6.371), (17.85, -10.97, 6.889), (17.85, -13.2, 2.165), (17.85, 13.2, 2.165), (17.85, 9.319, 10.81), (17.85, 9.837, 10.53), (17.85, 10.29, 10.16), (17.85, 10.67, 9.704), (17.85, 10.94, 9.185), (17.85, 11.11, 8.623), (17.85, 11.17, 8.037), (17.85, 11.11, 7.452), (17.85, 10.94, 6.889), (17.85, 10.66, 6.371), (17.85, 10.29, 5.916), (17.85, 9.837, 5.543), (17.85, 9.319, 5.266), (17.85, 8.756, 5.095), (17.85, 8.171, 5.037), (17.85, 7.585, 5.095), (17.85, 7.023, 5.266), (17.85, 6.504, 5.543), (17.85, 6.049, 5.916), (17.85, 5.676, 6.371), (17.85, 5.399, 6.889), (17.85, 5.228, 7.452), (17.85, 5.171, 8.037), (17.85, -5.7, 21.7), (17.85, -5.422, 21.19), (17.85, -5.252, 20.62), (17.85, -5.194, 20.04), (17.85, -5.252, 19.45), (17.85, -5.422, 18.89), (17.85, -5.7, 18.37), (17.85, -6.073, 17.92), (15.26, 2.364, 26.04), (15.65, 1.629, 26.04), (15.89, 0.8309, 26.04), (15.97, 0.001256, 26.04), (15.89, -0.8284, 26.04), (15.65, -1.626, 26.04), (15.26, -2.361, 26.04), (14.73, -3.006, 26.04), (4.081, -13.2, 26.04), (9.36, 3.537, 26.04), (10.09, 3.93, 26.04), (10.89, 4.172, 26.04), (11.72, 4.254, 26.04), (12.55, 4.172, 26.04), (13.35, 3.93, 26.04), (14.08, 3.537, 26.04), (14.73, 3.008, 26.04), (9.222, -11.14, 7.452), (9.222, -11.19, 8.037), (9.222, -11.14, 8.623), (9.222, -10.97, 9.185), (9.222, -10.69, 9.704), (9.222, -6.527, 22.53), (9.222, -6.073, 22.16), (9.222, 5.228, 8.623), (9.222, 5.399, 9.185), (9.222, 5.676, 9.704), (9.222, 6.049, 10.16), (9.222, 6.504, 10.53), (9.222, 7.023, 10.81), (9.222, 7.585, 10.98), (9.222, 8.171, 11.04), (9.222, 8.756, 10.98), (9.222, 11.11, 19.45), (4.081, -8.869, 18.41), (4.081, -9.174, 18.57), (4.081, -9.442, 18.79), (4.081, -9.661, 19.06), (4.081, -9.824, 19.36), (4.081, -9.925, 19.69), (4.081, -9.959, 20.04), (4.081, -9.925, 20.38), (4.081, -9.824, 20.71), (4.081, -9.661, 21.02), (4.081, -9.442, 21.29), (4.081, -9.174, 21.5), (4.081, -8.869, 21.67), (4.081, -8.538, 21.77), (4.081, -8.194, 21.8), (9.222, -7.214, 21.5), (9.222, -5.7, 21.7), (9.222, -7.85, 21.77), (9.222, -7.519, 21.67), (4.081, -6.946, 21.29), (4.081, -6.727, 21.02), (4.081, -6.564, 20.71), (4.081, -6.463, 20.38), (4.081, -6.429, 20.04), (4.081, -6.463, 19.69), (4.081, -6.564, 19.36), (4.081, -6.727, 19.06), (4.081, -6.946, 18.79), (4.081, -7.214, 18.57), (4.081, -7.519, 18.41), (4.081, -7.85, 18.31), (4.081, -8.194, 18.27), (4.081, -8.538, 18.31), (9.222, 9.151, 21.5), (9.222, 9.418, 21.29), (9.222, 9.638, 21.02), (9.222, 9.801, 20.71), (9.222, 9.901, 20.38), (9.222, 9.935, 20.04), (9.222, 9.901, 19.69), (9.222, 9.801, 19.36), (9.222, 9.638, 19.06), (9.222, 9.418, 18.79), (9.222, 9.151, 18.57), (9.222, 8.846, 18.41), (9.222, 8.515, 18.31), (9.222, 7.826, 18.31), (9.222, 7.495, 18.41), (9.222, 7.19, 18.57), (9.222, 6.923, 18.79), (9.222, 6.703, 19.06), (9.222, 6.54, 19.36), (9.222, 6.44, 19.69), (9.222, 6.406, 20.04), (9.222, 6.44, 20.38), (9.222, 6.54, 20.71), (9.222, 6.703, 21.02), (9.222, 6.923, 21.29), (9.222, 7.19, 21.5), (9.222, 7.495, 21.67), (9.222, 7.826, 21.77), (9.222, 8.171, 21.8), (9.222, 8.515, 21.77), (9.222, 8.846, 21.67), (9.222, 8.171, 18.27), (9.222, -10.32, 10.16), (9.222, -9.861, 10.53), (9.222, -9.342, 10.81), (9.222, -8.779, 10.98), (9.222, -8.194, 11.04), (9.222, -7.609, 10.98), (9.222, -7.046, 10.81), (9.222, -6.527, 10.53), (9.222, -6.073, 10.16), (9.222, -5.7, 9.704), (9.222, -5.422, 9.185), (9.222, -5.252, 8.623), (9.222, -5.194, 8.037), (9.222, -5.252, 7.452), (9.222, -5.422, 6.889), (9.222, -5.7, 6.371), (9.222, -6.073, 5.916), (9.222, -6.527, 5.543), (9.222, -7.046, 5.266), (9.222, -7.609, 5.095), (9.222, -8.194, 5.037), (9.222, -8.779, 5.095), (9.222, -9.342, 5.266), (9.222, -9.861, 5.543), (9.222, -10.32, 5.916), (9.222, -10.69, 6.371), (9.222, -10.97, 6.889), (4.081, -29.95, -5.369), (4.081, 29.95, -5.369), (9.222, 9.319, 10.81), (9.222, 9.837, 10.53), (9.222, 10.29, 10.16), (9.222, 10.67, 9.704), (9.222, 10.94, 9.185), (9.222, 11.11, 8.623), (9.222, 11.17, 8.037), (9.222, 11.11, 7.452), (9.222, 10.94, 6.889), (9.222, 10.66, 6.371), (9.222, 10.29, 5.916), (9.222, 9.837, 5.543), (9.222, 9.319, 5.266), (9.222, 8.756, 5.095), (9.222, 8.171, 5.037), (9.222, 7.585, 5.095), (9.222, 7.023, 5.266), (9.222, 6.504, 5.543), (9.222, 6.049, 5.916), (9.222, 5.676, 6.371), (9.222, 5.399, 6.889), (9.222, 5.228, 7.452), (9.222, 5.171, 8.037), (15.26, 2.364, 0.9537), (14.73, 3.008, 0.9537), (15.65, 1.629, 0.9537), (15.89, 0.8309, 0.9537), (15.97, 0.001246, 0.9537), (15.89, -0.8284, 0.9537), (15.65, -1.626, 0.9537), (15.26, -2.361, 0.9537), (14.73, -3.006, 0.9537), (11.72, -4.251, 26.04), (10.89, -4.17, 26.04), (10.09, -3.928, 26.04), (9.36, -3.535, 26.04), (8.715, -3.006, 26.04), (8.186, -2.361, 26.04), (7.793, -1.626, 26.04), (7.551, -0.8284, 26.04), (7.47, 0.00126, 26.04), (7.551, 0.8309, 26.04), (7.793, 1.629, 26.04), (8.186, 2.364, 26.04), (8.715, 3.008, 26.04), (4.081, 13.2, 26.04), (14.08, -3.535, 26.04), (13.35, -3.928, 26.04), (12.55, -4.17, 26.04), (9.36, 3.537, 0.9538), (10.09, 3.93, 0.9538), (10.89, 4.172, 0.9538), (11.72, 4.254, 0.9538), (12.55, 4.172, 0.9537), (13.35, 3.93, 0.9537), (14.08, 3.537, 0.9537), (9.222, -8.869, 6.407), (9.222, -9.174, 6.57), (9.222, -9.442, 6.79), (9.222, -9.661, 7.057), (9.222, -9.824, 7.362), (9.222, -9.925, 7.693), (9.222, -9.959, 8.037), (9.222, -9.925, 8.382), (9.222, -9.824, 8.713), (9.222, -9.661, 9.018), (9.222, -9.442, 9.285), (9.222, -9.174, 9.505), (9.222, -8.869, 9.668), (9.222, -8.538, 9.768), (9.222, -8.194, 9.802), (9.222, -7.85, 9.768), (9.222, -7.519, 9.668), (9.222, -7.214, 9.505), (9.222, -6.946, 9.285), (9.222, -6.727, 9.018), (9.222, -6.564, 8.713), (9.222, -6.463, 8.382), (9.222, -6.429, 8.037), (9.222, -6.463, 7.693), (9.222, -6.564, 7.362), (9.222, -6.727, 7.057), (9.222, -6.946, 6.79), (9.222, 7.495, 6.407), (9.222, 7.19, 6.57), (9.222, 6.923, 6.79), (9.222, 6.703, 7.057), (9.222, 6.54, 7.362), (9.222, 6.44, 7.693), (9.222, 6.406, 8.037), (9.222, 6.44, 8.382), (9.222, 6.54, 8.713), (9.222, 6.703, 9.018), (9.222, 6.923, 9.285), (9.222, 7.19, 9.505), (9.222, 7.495, 9.668), (9.222, 7.826, 9.768), (9.222, 8.171, 9.802), (9.222, 8.515, 9.768), (9.222, 8.846, 9.668), (9.222, 9.151, 9.505), (9.222, 9.418, 9.285), (9.222, 9.638, 9.018), (9.222, 9.801, 8.713), (9.222, 9.901, 8.382), (9.222, 9.935, 8.037), (9.222, 9.901, 7.693), (9.222, 9.801, 7.362), (9.222, 9.638, 7.057), (9.222, 9.418, 6.79), (9.222, 9.151, 6.57), (9.222, 8.846, 6.407), (4.081, 9.801, 8.713), (4.081, 9.638, 9.018), (4.081, 9.418, 9.285), (4.081, 9.151, 9.505), (4.081, 8.846, 9.668), (4.081, 8.515, 9.768), (4.081, 8.171, 9.802), (4.081, 7.826, 9.768), (4.081, 7.495, 9.668), (4.081, 7.19, 9.505), (4.081, 6.923, 9.285), (4.081, 6.703, 9.018), (4.081, 6.54, 8.713), (4.081, 6.44, 8.382), (4.081, -6.564, 8.713), (4.081, -6.727, 9.018), (4.081, -6.946, 9.285), (4.081, -7.214, 9.505), (4.081, -7.519, 9.668), (4.081, -7.85, 9.768), (4.081, -8.194, 9.802), (4.081, -8.538, 9.768), (4.081, -8.869, 9.668), (4.081, -9.174, 9.505), (4.081, -9.442, 9.285), (4.081, -9.661, 9.018), (4.081, -9.824, 8.713), (4.081, -9.925, 8.382), (4.081, 7.826, 18.31), (4.081, 8.171, 18.27), (4.081, 8.515, 18.31), (4.081, 8.846, 18.41), (4.081, 9.151, 18.57), (4.081, 9.418, 18.79), (4.081, 9.638, 19.06), (4.081, 9.801, 19.36), (4.081, 9.901, 19.69), (4.081, 9.935, 20.04), (4.081, 9.901, 20.38), (4.081, 9.801, 20.71), (4.081, 9.638, 21.02), (4.081, 9.418, 21.29), (4.081, 9.151, 21.5), (4.081, 8.846, 21.67), (4.081, 8.515, 21.77), (4.081, 8.171, 21.8), (4.081, 7.826, 21.77), (4.081, 7.495, 21.67), (4.081, 7.19, 21.5), (4.081, 6.923, 21.29), (4.081, 6.703, 21.02), (4.081, 6.54, 20.71), (4.081, 6.44, 20.38), (4.081, 6.406, 20.04), (4.081, 6.44, 19.69), (4.081, 6.54, 19.36), (4.081, 6.703, 19.06), (4.081, 6.923, 18.79), (4.081, 7.19, 18.57), (4.081, 7.495, 18.41), (4.081, -7.214, 21.5), (4.081, -7.519, 21.67), (4.081, -7.85, 21.77), (4.081, -9.959, 8.037), (4.081, -9.925, 7.693), (4.081, -9.824, 7.362), (4.081, -9.661, 7.057), (4.081, -9.442, 6.79), (4.081, -9.174, 6.57), (4.081, -8.869, 6.407), (4.081, -8.538, 6.307), (4.081, -8.194, 6.273), (4.081, -7.85, 6.307), (4.081, -7.519, 6.407), (4.081, -7.214, 6.57), (4.081, -6.946, 6.79), (4.081, -6.727, 7.057), (4.081, -6.564, 7.362), (4.081, -6.463, 7.693), (4.081, -6.429, 8.037), (4.081, -6.463, 8.382), (4.081, 6.406, 8.037), (4.081, 6.44, 7.693), (4.081, 6.54, 7.362), (4.081, 6.703, 7.057), (4.081, 6.923, 6.79), (4.081, 7.19, 6.57), (4.081, 7.495, 6.407), (4.081, 7.826, 6.307), (4.081, 8.171, 6.273), (4.081, 8.515, 6.307), (4.081, 8.846, 6.407), (4.081, 9.151, 6.57), (4.081, 9.418, 6.79), (4.081, 9.638, 7.057), (4.081, 9.801, 7.362), (4.081, 9.901, 7.693), (4.081, 9.935, 8.037), (4.081, 9.901, 8.382), (9.222, -7.214, 6.57), (9.222, -7.85, 6.307), (-10.07, -29.95, -5.369), (-9.777, -29.95, -5.913), (-9.491, -29.95, -6.858), (-9.394, -29.95, -7.841), (-9.491, -29.95, -8.825), (-9.777, -29.95, -9.77), (-10.24, -29.95, -10.64), (-10.87, -29.95, -11.41), (-11.63, -29.95, -12.03), (-12.51, -29.95, -12.5), (-13.45, -29.95, -12.78), (-14.43, -29.95, -12.88), (-15.42, -29.95, -12.78), (-16.36, -29.95, -12.5), (-17.23, -29.95, -12.03), (-18.0, -29.95, -11.41), (-18.62, -29.95, -10.64), (-19.09, -29.95, -9.77), (-19.38, -29.95, -8.825), (-19.47, -29.95, -7.841), (-19.38, -29.95, -6.858), (-19.09, -29.95, -5.913), (-18.8, -29.95, -5.369), (-26.95, -29.95, -5.369), (-26.95, 29.95, -5.369), (-18.8, 29.95, -5.369), (-19.09, 29.95, -5.913), (-19.38, 29.95, -6.858), (-19.47, 29.95, -7.842), (-19.38, 29.95, -8.825), (-19.09, 29.95, -9.77), (-18.62, 29.95, -10.64), (-18.0, 29.95, -11.41), (-17.23, 29.95, -12.03), (-16.36, 29.95, -12.5), (-15.42, 29.95, -12.78), (-14.43, 29.95, -12.88), (-13.45, 29.95, -12.78), (-12.51, 29.95, -12.5), (-11.63, 29.95, -12.03), (-10.87, 29.95, -11.41), (-10.24, 29.95, -10.64), (-9.777, 29.95, -9.77), (-9.491, 29.95, -8.825), (-9.394, 29.95, -7.842), (-9.491, 29.95, -6.858), (-9.777, 29.95, -5.913), (-10.07, 29.95, -5.369), (9.222, 8.515, 6.307), (8.715, 3.008, 0.9538), (8.186, 2.364, 0.9538), (7.793, 1.629, 0.9538), (7.551, 0.8309, 0.9538), (7.47, 0.00125, 0.9538), (7.551, -0.8284, 0.9538), (7.793, -1.626, 0.9538), (8.186, -2.361, 0.9538), (8.715, -3.006, 0.9538), (9.36, -3.535, 0.9538), (10.09, -3.928, 0.9538), (10.89, -4.17, 0.9538), (11.72, -4.251, 0.9538), (12.55, -4.17, 0.9538), (13.35, -3.928, 0.9538), (14.08, -3.535, 0.9538), (-10.07, 27.71, -5.369), (-7.187, 27.71, -5.369), (-7.187, 1.966, -5.369), (-10.07, 1.966, -5.369), (-10.07, -1.942, -5.369), (-7.187, -1.942, -5.369), (9.222, -8.538, 6.307), (9.222, -8.194, 6.273), (9.222, -7.519, 6.407), (9.222, 7.826, 6.307), (9.222, 8.171, 6.273), (-18.8, -27.69, -5.369), (-21.72, -27.69, -5.369), (-21.72, -27.69, -5.369), (-21.72, -1.942, -5.369), (-18.8, 1.966, -5.369), (-21.72, 1.966, -5.369), (-21.72, 1.967, -5.369), (-21.72, 27.71, -5.369), (-22.01, -1.942, -6.203), (-22.15, -1.942, -7.705), (-22.01, -27.69, -6.203), (-21.57, -1.942, -10.65), (-22.15, -27.69, -7.705), (-17.4, -1.942, -14.82), (-22.01, -1.942, -9.208), (-21.57, -27.69, -10.65), (-18.62, -1.942, -10.64), (-19.9, -1.942, -13.15), (-22.01, -27.69, -9.208), (-19.38, -27.69, -6.858), (-19.09, -1.942, -9.77), (-18.0, -1.942, -11.41), (-20.86, -1.942, -11.98), (-18.73, -1.942, -14.11), (-19.47, -27.69, -7.841), (-19.09, -27.69, -5.913), (-19.38, -1.942, -8.825), (-18.62, 1.966, -10.64), (-17.23, -1.942, -12.03), (-18.0, 1.966, -11.41), (-20.86, -27.69, -11.98), (-18.73, -27.69, -14.11), (-17.4, -27.69, -14.82), (-19.38, -27.69, -8.825), (-19.47, -1.942, -7.841), (-19.09, 1.966, -9.77), (-16.36, -1.942, -12.5), (-17.23, 1.966, -12.03), (-19.9, -27.69, -13.15), (-15.95, -27.69, -15.26), (-19.09, -27.69, -9.77), (-19.38, -1.942, -6.858), (-19.38, 1.966, -8.825), (-21.57, 1.966, -10.65), (-15.42, -1.942, -12.78), (-16.36, 1.966, -12.5), (-15.95, -1.942, -15.26), (-14.45, -27.69, -15.41), (-18.62, -27.69, -10.64), (-19.09, -1.942, -5.913), (-19.47, 1.966, -7.841), (-14.43, -1.942, -12.88), (-15.42, 1.966, -12.78), (-14.45, -1.942, -15.41), (-11.51, -27.69, -14.82), (-18.0, -27.69, -11.41), (-18.8, -1.942, -5.369), (-19.38, 1.966, -6.858), (-13.45, -1.942, -12.78), (-14.43, 1.966, -12.88), (-11.51, 1.966, -14.82), (-11.51, -1.942, -14.82), (-12.95, -27.69, -15.26), (-17.23, -27.69, -12.03), (-19.09, 1.966, -5.913), (-12.51, -1.942, -12.5), (-13.45, 1.966, -12.78), (-17.4, 1.966, -14.82), (-16.36, -27.69, -12.5), (-7.338, -1.942, -10.65), (-12.95, -1.942, -15.26), (-12.51, 1.966, -12.5), (-14.45, 1.966, -15.41), (-19.9, 1.966, -13.15), (-15.42, -27.69, -12.78), (-9.007, -1.942, -13.15), (-22.15, 1.966, -7.705), (-11.63, -1.942, -12.03), (-11.63, 1.966, -12.03), (-12.95, 1.966, -15.26), (-15.95, 1.966, -15.26), (-18.73, 1.966, -14.11), (-20.86, 1.966, -11.98), (-14.43, -27.69, -12.88), (-10.17, -1.942, -14.11), (-8.049, -1.942, -11.98), (-10.17, -27.69, -14.11), (-22.01, 1.966, -6.203), (-22.01, 1.966, -9.208), (-10.87, -1.942, -11.41), (-12.95, 27.71, -15.26), (-14.45, 27.71, -15.41), (-15.95, 27.71, -15.26), (-17.4, 27.71, -14.82), (-18.73, 27.71, -14.11), (-19.9, 27.71, -13.15), (-20.86, 27.71, -11.98), (-13.45, -27.69, -12.78), (-9.007, -27.69, -13.15), (-8.049, -27.69, -11.98), (-22.01, 27.71, -6.203), (-22.15, 27.71, -7.705), (-22.01, 27.71, -9.208), (-21.57, 27.71, -10.65), (-10.24, -1.942, -10.64), (-10.87, 1.966, -11.41), (-11.51, 27.71, -14.82), (-12.51, -27.69, -12.5), (-7.338, -27.69, -10.65), (-9.777, -1.942, -9.77), (-10.24, 1.966, -10.64), (-10.17, 1.966, -14.11), (-11.63, -27.69, -12.03), (-6.899, -1.942, -9.208), (-7.187, -27.69, -5.369), (-9.491, -1.942, -8.825), (-9.777, 1.966, -9.77), (-10.17, 27.71, -14.11), (-9.007, 1.966, -13.15), (-10.87, -27.69, -11.41), (-6.751, -1.942, -7.705), (-6.899, -27.69, -9.208), (-6.751, -27.69, -7.705), (-10.24, -27.69, -10.64), (-9.394, -1.942, -7.841), (-9.491, 1.966, -8.825), (-7.338, 1.966, -10.65), (-7.338, 27.71, -10.65), (-9.007, 27.71, -13.15), (-6.899, -27.69, -6.203), (-9.777, -27.69, -9.77), (-9.491, -1.942, -6.858), (-9.394, 1.966, -7.841), (-6.751, 1.966, -7.705), (-12.51, 27.71, -12.5), (-8.049, 1.966, -11.98), (-18.62, 27.71, -10.64), (-6.899, -1.942, -6.203), (-9.491, -27.69, -8.825), (-9.491, 1.966, -6.858), (-6.899, 1.966, -9.208), (-6.899, 1.966, -6.203), (-13.45, 27.71, -12.78), (-11.63, 27.71, -12.03), (-8.049, 27.71, -11.98), (-19.09, 27.71, -9.77), (-18.0, 27.71, -11.41), (-9.777, -1.942, -5.913), (-9.394, -27.69, -7.841), (-9.777, 1.966, -5.913), (-6.751, 27.71, -7.705), (-6.899, 27.71, -9.208), (-6.899, 27.71, -6.203), (-14.43, 27.71, -12.88), (-10.87, 27.71, -11.41), (-19.38, 27.71, -8.825), (-17.23, 27.71, -12.03), (-10.07, -27.69, -5.369), (-9.491, -27.69, -6.858), (-15.42, 27.71, -12.78), (-10.24, 27.71, -10.64), (-19.47, 27.71, -7.841), (-16.36, 27.71, -12.5), (-9.777, -27.69, -5.913), (-9.777, 27.71, -9.77), (-19.38, 27.71, -6.858), (-9.777, 27.71, -5.913), (-9.491, 27.71, -8.825), (-9.491, 27.71, -6.858), (-19.09, 27.71, -5.913), (-9.394, 27.71, -7.841), (-18.8, 27.71, -5.369), (-2.997, 29.95, -5.369), (-2.997, -29.95, -5.369), (4.081, 26.17, 1.717), (4.081, -26.17, 1.717), (4.081, -29.95, -17.77), (4.081, -28.95, -18.77), (4.536, -29.39, -18.08), (4.081, 28.95, -18.77), (4.081, 29.95, -17.77), (4.536, 29.4, -18.08), (-26.95, -29.95, -17.77), (-25.96, -28.95, -18.77), (-25.96, 28.95, -18.77), (-26.95, 29.95, -17.77)], [], [(145, 20, 19, 144), (243, 62, 61, 90), (34, 33, 158, 159), (344, 185, 184, 343), (6, 74, 130, 131), (7, 6, 131, 132), (15, 14, 139, 140), (357, 198, 197, 356), (27, 26, 151, 152), (14, 13, 138, 139), (12, 11, 136, 137), (38, 187, 346, 238), (24, 23, 148, 149), (19, 18, 143, 144), (25, 24, 149, 150), (23, 22, 147, 148), (28, 27, 152, 153), (661, 655, 676, 669), (21, 20, 145, 146), (577, 576, 701, 693), (581, 662, 657, 582), (513, 512, 310, 309), (60, 59, 92, 91), (578, 577, 693, 686), (39, 38, 238, 239), (40, 39, 239, 240), (182, 181, 340, 341), (202, 201, 360, 361), (46, 45, 105, 75), (727, 743, 716, 715), (603, 798, 802, 604), (45, 44, 106, 105), (35, 34, 159, 160), (215, 214, 114, 113), (500, 499, 292, 291), (446, 467, 466, 447), (789, 765, 764, 778), (557, 556, 456, 455), (71, 70, 251, 252), (70, 69, 250, 251), (372, 374, 222, 221), (33, 32, 157, 158), (689, 697, 690, 682), (183, 182, 341, 342), (682, 690, 683, 674), (61, 60, 91, 90), (51, 50, 101, 100), (273, 522, 521, 270), (431, 536, 535, 560), (526, 525, 410, 409), (79, 102, 103, 78), (514, 513, 309, 308), (259, 260, 80, 79), (50, 49, 102, 101), (296, 495, 494, 297), (483, 482, 418, 417), (5, 4, 0, 3), (626, 395, 228, 380), (345, 186, 185, 344), (214, 213, 271, 114), (217, 216, 112, 111), (246, 65, 64, 245), (122, 281, 282, 123), (517, 516, 306, 305), (55, 54, 97, 96), (120, 279, 280, 121), (451, 462, 461, 452), (430, 537, 536, 431), (256, 257, 77, 76), (560, 535, 534, 635), (130, 74, 73, 254), (490, 489, 301, 319), (420, 480, 479, 421), (22, 21, 146, 147), (166, 165, 324, 325), (298, 493, 492, 299), (181, 180, 339, 340), (171, 170, 329, 330), (165, 164, 323, 324), (742, 748, 743, 727), (519, 518, 304, 303), (192, 191, 350, 351), (299, 492, 491, 300), (532, 531, 633, 634), (167, 166, 325, 326), (180, 179, 338, 339), (26, 25, 150, 151), (118, 277, 278, 119), (244, 63, 62, 243), (616, 388, 387, 617), (590, 799, 793, 591), (659, 667, 665, 654), (257, 258, 78, 77), (178, 177, 336, 337), (529, 528, 407, 406), (696, 704, 697, 689), (507, 506, 316, 315), (204, 203, 362, 363), (196, 195, 354, 355), (199, 198, 357, 358), (193, 192, 351, 352), (49, 48, 103, 102), (16, 15, 140, 141), (13, 12, 137, 138), (184, 183, 342, 343), (566, 776, 768, 567), (561, 533, 532, 634), (272, 523, 522, 273), (568, 567, 768, 761), (200, 199, 358, 359), (9, 8, 133, 134), (230, 398, 399, 231), (247, 66, 65, 246), (229, 394, 501, 502, 503, 504, 505, 506, 507, 508, 509, 510, 511, 512, 513, 514, 515, 516, 517, 518, 519, 520, 489, 490, 491, 492, 493, 494, 495, 496, 461, 462, 463, 464, 465, 466, 467, 468, 469, 470, 471, 472, 473, 475, 476, 477, 478, 479, 480, 481, 482, 483, 484, 485, 486, 256, 255, 287, 286, 285, 284, 283, 282, 281, 280, 279, 278, 277, 276, 275, 274, 521, 522, 523, 269, 268, 267, 266, 265, 264), (642, 694, 687, 702), (375, 376, 224, 223), (233, 232, 400, 401), (213, 63, 244, 271), (383, 382, 622, 621), (382, 381, 623, 622), (64, 212, 371, 245), (219, 218, 110, 109), (573, 572, 735, 721), (170, 169, 328, 329), (288, 503, 502, 289), (530, 529, 406, 405), (458, 554, 553, 459), (518, 517, 305, 304), (275, 276, 117, 116), (89, 269, 523, 272), (195, 194, 353, 354), (719, 705, 731, 732), (544, 543, 437, 436), (210, 209, 368, 369), (115, 274, 275, 116), (496, 495, 296, 295), (297, 494, 493, 298), (172, 171, 330, 331), (176, 175, 334, 335), (548, 547, 433, 432), (489, 520, 302, 301), (546, 545, 435, 434), (429, 538, 537, 430), (474, 473, 440, 439), (261, 262, 82, 81), (293, 498, 497, 294), (294, 497, 496, 295), (258, 259, 79, 78), (264, 265, 85, 84), (469, 468, 445, 444), (499, 498, 293, 292), (177, 176, 335, 336), (447, 466, 465, 448), (286, 287, 128, 127), (610, 551, 550, 637), (347, 37, 229), (69, 68, 249, 250), (234, 402, 403, 235), (174, 173, 332, 333), (384, 383, 621, 620), (59, 58, 93, 92), (378, 379, 227, 226), (614, 390, 389, 615), (638, 584, 583, 663), (375, 223, 222, 374), (817, 815, 821, 822), (485, 484, 416, 415), (612, 611, 393, 392), (692, 699, 708, 700), (711, 733, 734, 720), (421, 479, 478, 422), (596, 595, 794, 800), (486, 485, 415, 414), (310, 512, 511, 311), (428, 539, 538, 429), (427, 540, 539, 428), (543, 542, 438, 437), (372, 221, 237, 373), (545, 544, 436, 435), (10, 9, 134, 135), (633, 531, 530, 405), (255, 256, 76, 129), (465, 464, 449, 448), (528, 527, 408, 407), (473, 472, 441, 440), (484, 483, 417, 416), (680, 688, 672, 664), (559, 558, 454, 453), (516, 515, 307, 306), (121, 280, 281, 122), (472, 471, 442, 441), (124, 283, 284, 125), (445, 468, 467, 446), (457, 555, 554, 458), (424, 476, 475, 425), (262, 263, 83, 82), (525, 524, 411, 410), (515, 514, 308, 307), (452, 461, 559, 453), (527, 526, 409, 408), (289, 502, 501, 290), (425, 475, 541, 426), (471, 470, 443, 442), (505, 504, 318, 317), (267, 268, 88, 87), (602, 792, 798, 603), (43, 220, 108, 107), (423, 477, 476, 424), (487, 486, 414, 413), (488, 487, 413, 412), (438, 542, 474, 439), (556, 555, 457, 456), (558, 557, 455, 454), (666, 675, 667, 659), (450, 463, 462, 451), (123, 282, 283, 124), (520, 519, 303, 302), (534, 533, 561, 635), (67, 66, 247, 248), (314, 508, 507, 315), (318, 504, 503, 288), (552, 551, 610, 460), (550, 549, 636, 637), (377, 378, 226, 225), (470, 469, 444, 443), (220, 219, 109, 108), (566, 565, 786, 776), (206, 205, 364, 365), (636, 549, 548, 432), (668, 676, 655, 660), (670, 677, 684, 651), (541, 540, 427, 426), (376, 377, 225, 224), (599, 780, 772, 600), (753, 763, 754, 747), (625, 396, 395, 626), (83, 263, 264, 84), (709, 703, 715, 716), (236, 404, 373, 237), (695, 702, 687, 679), (592, 783, 774, 593), (98, 53, 52, 99), (464, 463, 450, 449), (790, 788, 771, 779), (393, 611, 398, 230), (685, 700, 708, 691), (501, 500, 291, 290), (570, 569, 757, 750), (624, 397, 396, 625), (615, 389, 388, 616), (597, 797, 791, 598), (201, 200, 359, 360), (724, 722, 699, 692), (569, 568, 761, 757), (647, 650, 656, 652), (710, 729, 730, 718), (734, 741, 681, 720), (574, 573, 721, 712), (617, 387, 386, 618), (685, 691, 684, 677), (511, 510, 312, 311), (726, 740, 739, 714), (18, 17, 142, 143), (581, 580, 671, 662), (368, 209, 208, 367), (688, 695, 679, 672), (482, 481, 419, 418), (211, 210, 369, 370), (579, 578, 686, 678), (762, 770, 763, 753), (68, 67, 248, 249), (641, 646, 647, 652, 649, 660, 655, 661, 651, 684, 691, 708, 699, 722, 713, 723, 707, 751, 758, 775, 632, 631, 785, 769, 762, 753, 747, 742, 727, 715, 703, 696, 689, 682, 674, 666, 659, 654, 658, 664, 672, 679, 687, 694), (661, 669, 670, 651), (707, 746, 759, 751), (547, 546, 434, 433), (759, 760, 758, 751), (640, 639, 648), (563, 801, 796, 564), (126, 285, 286, 127), (72, 71, 252, 253), (665, 673, 658, 654), (30, 29, 154, 155), (104, 47, 4, 5), (459, 553, 552, 460), (710, 717, 728, 729), (628, 790, 779, 629), (765, 782, 773, 764), (593, 774, 784, 594), (599, 598, 791, 780), (649, 653, 668, 660), (641, 694, 642, 643, 644, 645, 809, 587, 586, 585, 584, 638, 639, 640), (725, 738, 645, 644, 643), (382, 383, 384, 385, 386, 387, 388, 389, 390, 391, 392, 393, 230, 36, 394, 229, 228, 395, 396, 397, 381), (223, 224, 225, 226, 227, 228, 229, 37, 36, 230, 231, 232, 233, 234, 235, 236, 237, 221, 222), (652, 656, 653, 649), (601, 781, 792, 602), (234, 233, 401, 402), (646, 641, 640, 648), (646, 648, 650, 647), (739, 738, 725, 714), (592, 593, 594, 595, 596, 597, 598, 599, 600, 601, 602, 603, 604, 605, 606, 607, 608, 609, 810, 348, 818, 823, 586, 587, 588, 589, 590, 591), (377, 376, 375, 374, 372, 373, 404, 403, 402, 401, 400, 399, 398, 611, 612, 613, 614, 615, 616, 617, 618, 619, 620, 621, 622, 623, 624, 625, 626, 380, 379, 378), (346, 345, 407, 408, 409, 410, 411, 412, 413, 414, 415, 416, 417, 418, 419, 420, 421, 422, 423, 424, 425, 426, 427, 428, 429, 430, 431, 336, 335, 334, 333, 332, 331, 330, 329, 328, 327, 326, 325, 324, 323, 322, 321, 320, 242, 241, 240, 239, 238), (48, 47, 104, 103), (117, 276, 277, 118), (124, 125, 126, 127, 128, 129, 76, 77, 78, 103, 104, 5, 3, 2, 75, 105, 106, 107, 108, 109, 110, 111, 112, 113, 114, 271, 244, 243, 90, 91, 92, 93, 94, 95, 96, 97, 98, 99, 100, 101, 102, 79, 80, 81, 82, 83, 84, 85, 86, 87, 88, 89, 272, 273, 270, 115, 116, 117, 118, 119, 120, 121, 122, 123), (591, 793, 783, 592), (600, 772, 781, 601), (1, 46, 75, 2), (235, 403, 404, 236), (212, 211, 370, 371), (17, 16, 141, 142), (630, 787, 785, 631), (605, 604, 802, 805), (713, 722, 724, 736), (596, 800, 797, 597), (0, 1, 2, 3), (260, 261, 81, 80), (162, 161, 320, 321), (8, 7, 132, 133), (41, 40, 240, 241), (509, 508, 314, 313), (348, 36, 189, 819, 818), (777, 769, 785, 787), (766, 756, 773, 782), (110, 218, 217, 111), (29, 28, 153, 154), (334, 175, 174, 333), (187, 186, 345, 346), (88, 268, 269, 89), (163, 162, 321, 322), (125, 284, 285, 126), (747, 754, 748, 742), (139, 138, 137, 136, 301, 302, 303, 304, 305, 306, 307, 308, 309, 310, 311, 312, 313, 314, 315, 316, 317, 318, 288, 289, 290, 291, 292, 293, 294, 254, 160, 159, 158, 157, 156, 155, 154, 153, 152, 151, 150, 149, 148, 147, 146, 145, 144, 143, 142, 141, 140), (161, 42, 242, 320), (194, 193, 352, 353), (135, 134, 133, 132, 131, 130, 254, 294, 295, 296, 297, 298, 299, 300, 319, 301, 136), (379, 380, 228, 227), (70, 71, 72, 73, 74, 6, 7, 8, 9, 10, 11, 12, 13, 14, 15, 16, 17, 18, 19, 20, 21, 22, 23, 24, 25, 26, 27, 28, 29, 30, 31, 32, 33, 34, 35, 36, 37, 38, 39, 40, 41, 50, 51, 52, 53, 54, 55, 56, 57, 58, 59, 60, 61, 62, 63, 213, 64, 65, 66, 67, 68, 69), (411, 524, 488, 412), (164, 163, 322, 323), (698, 749, 755, 744), (168, 167, 326, 327), (205, 204, 363, 364), (265, 266, 86, 85), (191, 190, 349, 350), (54, 53, 98, 97), (203, 202, 361, 362), (207, 206, 365, 366), (44, 43, 107, 106), (56, 55, 96, 95), (589, 803, 799, 590), (57, 56, 95, 94), (300, 491, 490, 319), (42, 41, 241, 242), (73, 35, 160, 254), (173, 172, 331, 332), (169, 168, 327, 328), (435, 436, 437, 438, 439, 440, 441, 442, 443, 444, 445, 446, 447, 448, 449, 450, 451, 452, 453, 454, 455, 456, 457, 458, 358, 357, 356, 355, 354, 353, 352, 351, 350, 349, 253, 252, 251, 250, 249, 248, 247, 246, 245, 371, 370, 369, 368, 434), (673, 680, 664, 658), (510, 509, 313, 312), (343, 342, 341, 340, 339, 338, 337, 336, 431, 560, 635, 561, 634, 633, 405, 406, 407, 345, 344), (813, 811, 347), (813, 347, 229), (549, 550, 551, 552, 553, 554, 555, 556, 557, 558, 559, 461, 496, 497, 498, 499, 500, 501, 394, 812, 813, 229, 264, 263, 262, 261, 260, 259, 258, 257, 256, 486, 487, 488, 524, 525, 526, 527, 528, 529, 530, 531, 532, 533, 534, 535, 536, 537, 538, 539, 540, 541, 475, 473, 474, 542, 543, 544, 545, 546, 547, 548), (366, 365, 364, 363, 362, 361, 360, 359, 358, 458, 459, 460, 610, 637, 636, 432, 433, 434, 368, 367), (217, 218, 219, 220, 43, 44, 45, 46, 1, 0, 4, 47, 48, 49, 50, 41, 42, 161, 162, 163, 164, 165, 166, 167, 168, 169, 170, 171, 172, 173, 174, 175, 176, 177, 178, 179, 180, 181, 182, 183, 184, 185, 186, 187, 38, 37, 188, 189, 36, 35, 73, 72, 190, 191, 192, 193, 194, 195, 196, 197, 198, 199, 200, 201, 202, 203, 204, 205, 206, 207, 208, 209, 210, 211, 212, 64, 213, 214, 215, 216), (316, 506, 505, 317), (572, 571, 745, 735), (613, 391, 390, 614), (270, 521, 274, 115), (481, 480, 420, 419), (232, 231, 399, 400), (645, 738, 739, 740, 741, 734, 733, 732, 731, 730, 729, 728, 744, 755, 766, 782, 765, 789, 788, 790, 628, 627, 804, 806, 808, 805, 802, 798, 792, 781, 772, 780, 791, 797, 800, 794, 784, 774, 783, 793, 799, 803, 807, 809), (713, 736, 737, 723), (216, 215, 113, 112), (575, 574, 712, 706), (179, 178, 337, 338), (422, 478, 477, 423), (190, 72, 253, 349), (576, 575, 706, 701), (629, 630, 631, 632, 752, 795, 562, 811, 810, 609, 627, 628), (737, 746, 707, 723), (606, 605, 805, 808), (618, 386, 385, 619), (197, 196, 355, 356), (32, 31, 156, 157), (632, 775, 767, 752), (619, 385, 384, 620), (582, 657, 663, 583), (705, 718, 730, 731), (208, 207, 366, 367), (669, 676, 668, 653, 656, 650, 648, 639, 638, 663, 657, 662, 671, 678, 686, 693, 701, 706, 712, 721, 735, 745, 750, 757, 761, 768, 776, 786, 796, 801, 795, 752, 767, 760, 759, 746, 737, 736, 724, 692, 700, 685, 677, 670), (813, 812, 810, 811), (683, 675, 666, 674), (381, 397, 624, 623), (188, 37, 347, 814, 816), (606, 808, 806, 607), (571, 570, 750, 745), (613, 612, 392, 391), (36, 348, 810, 812, 394), (585, 586, 823, 820), (681, 741, 740, 726), (767, 775, 758, 760), (703, 709, 704, 696), (607, 806, 804, 608), (58, 57, 94, 93), (788, 789, 778, 771), (99, 52, 51, 100), (580, 579, 678, 671), (769, 777, 770, 762), (119, 278, 279, 120), (266, 267, 87, 86), (31, 30, 155, 156), (801, 563, 562, 795), (188, 816, 815, 817, 819, 189), (719, 732, 733, 711), (588, 807, 803, 589), (287, 255, 129, 128), (587, 809, 807, 588), (594, 784, 794, 595), (698, 744, 728, 717), (749, 756, 766, 755), (564, 796, 786, 565), (681, 726, 714, 725, 643, 642, 702, 695, 688, 680, 673, 665, 667, 675, 683, 690, 697, 704, 709, 716, 743, 748, 754, 763, 770, 777, 787, 630, 629, 779, 771, 778, 764, 773, 756, 749, 698, 717, 710, 718, 705, 719, 711, 720), (609, 608, 804, 627), (11, 10, 135, 136), (814, 815, 816), (817, 818, 819), (821, 815, 814, 820), (820, 823, 822, 821), (823, 818, 817, 822), (585, 820, 814, 347, 811, 562, 563, 564, 565, 566, 567, 568, 569, 570, 571, 572, 573, 574, 575, 576, 577, 578, 579, 580, 581, 582, 583, 584)])
me_tesseract_slider6.materials.append(mat_material_002)
me_tesseract_slider6.use_remesh_preserve_volume = False
me_tesseract_slider6.use_remesh_preserve_attributes = False
me_tesseract_slider6.use_mirror_vertex_groups = False
me_tesseract_slider6.update()

# ---- objects
ob_plane_003 = bpy.data.objects.new('Plane.003', me_plane_003)
ob_plane_002 = bpy.data.objects.new('Plane.002', me_plane_002)
ob_plane_001 = bpy.data.objects.new('Plane.001', me_plane_001)
ob_plane = bpy.data.objects.new('Plane', me_plane)
ob_belt_clamp_with_trap_001 = bpy.data.objects.new('Belt Clamp With Trap.001', me_belt_clamp_with_trap_001)
ob_belt_clamp_with_trap = bpy.data.objects.new('Belt Clamp With Trap', me_belt_clamp_with_trap)
ob_tesseract_slider6_001 = bpy.data.objects.new('Tesseract Slider6.001', me_tesseract_slider6_002)
ob_tesseract_slider6 = bpy.data.objects.new('Tesseract Slider6', me_tesseract_slider6)

# ---- transforms, parenting, visibility, modifiers, constraints
ob_plane_003.location = (0.0, -248.1, 0.0)
ob_plane_003.rotation_euler = (1.571, -0.0, 0.0)
ob_plane_003.scale = (-67.66, -67.66, -67.66)
ob_plane_003.lineart.crease_threshold = 0.0
ob_plane_002.location = (-152.2, 0.0, 0.0)
ob_plane_002.rotation_euler = (-0.0, 1.571, 0.0)
ob_plane_002.scale = (70.3, 70.3, 70.3)
ob_plane_002.lineart.crease_threshold = 0.0
ob_plane_001.location = (0.0, 0.0, -18.77)
ob_plane_001.scale = (1400.0, 1400.0, 1400.0)
ob_plane_001.lineart.crease_threshold = 0.0
ob_plane.location = (0.0, 0.0, 110.2)
ob_plane.scale = (69.51, 69.51, 69.51)
ob_plane.lineart.crease_threshold = 0.0
ob_belt_clamp_with_trap_001.location = (33.17, 0.9616, -1.963)
ob_belt_clamp_with_trap_001.rotation_euler = (1.571, -0.0, -1.571)
ob_belt_clamp_with_trap_001.hide_viewport = True
ob_belt_clamp_with_trap_001.lineart.crease_threshold = 0.0
ob_belt_clamp_with_trap.location = (33.17, -15.44, -1.963)
ob_belt_clamp_with_trap.rotation_euler = (1.571, -0.0, -1.571)
ob_belt_clamp_with_trap.hide_viewport = True
ob_belt_clamp_with_trap.lineart.crease_threshold = 0.0
ob_tesseract_slider6_001.location = (0.0, 15.0, 0.0)
ob_tesseract_slider6_001.hide_viewport = True
ob_tesseract_slider6_001.lineart.crease_threshold = 0.0
ob_tesseract_slider6.location = (0.0, 0.0, 0.0)
ob_tesseract_slider6.lineart.crease_threshold = 0.0

# ---- collection membership
col_collection_1.objects.link(ob_plane_003)
col_collection_1.objects.link(ob_plane_002)
col_collection_1.objects.link(ob_plane_001)
col_collection_1.objects.link(ob_plane)
col_collection_1.objects.link(ob_belt_clamp_with_trap_001)
col_collection_1.objects.link(ob_belt_clamp_with_trap)
col_collection_1.objects.link(ob_tesseract_slider6_001)
col_collection_1.objects.link(ob_tesseract_slider6)

# ---- scene / render settings (as saved in the file)
scene.frame_start = 1; scene.frame_end = 250; scene.frame_set(1)
scene.render.engine = 'CYCLES'
scene.render.resolution_percentage = 50
scene.render.dither_intensity = 0.0
scene.cycles.use_denoising = False
scene.cycles.samples = 10
scene.cycles.sampling_pattern = 'TABULATED_SOBOL'
scene.cycles.light_sampling_threshold = 0.0
scene.cycles.use_adaptive_sampling = False
scene.cycles.use_light_tree = False
scene.cycles.blur_glossy = 0.0
scene.cycles.volume_bounces = 1
scene.cycles.pixel_filter_type = 'GAUSSIAN'
scene.cycles.sample_clamp_indirect = 0.0
scene.view_settings.view_transform = 'Standard'
bpy.context.view_layer.update()

# ---- added for rendering (the .blend has no active camera): camera
cam_auto = bpy.data.cameras.new('AutoCamera')
cam_auto.lens = 50.0
cam_auto.sensor_width = 36.0
cam_auto.clip_end = 64372.4
ob_auto_camera = bpy.data.objects.new('AutoCamera', cam_auto)
scene.collection.objects.link(ob_auto_camera)
ob_auto_camera.location = (3667.96, -4401.55, 2954.32)
ob_auto_camera.rotation_euler = (1.09748, -7.21219e-08, 0.694738)
scene.camera = ob_auto_camera
bpy.context.view_layer.update()
